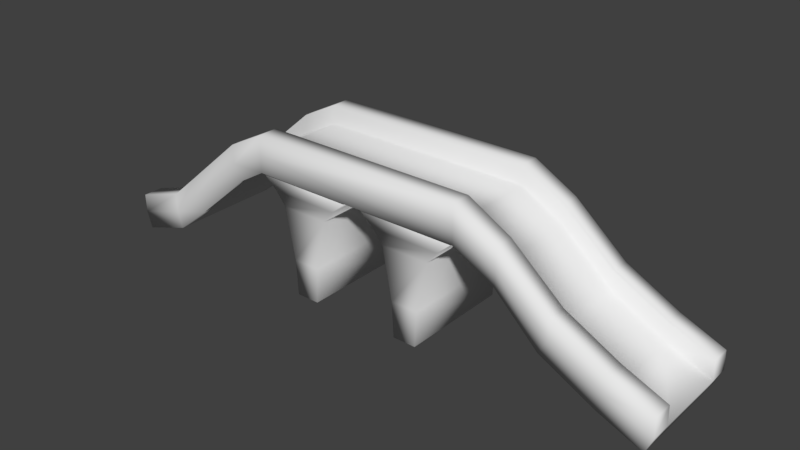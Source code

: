 # Source: Bridge.blend  (saved by Blender 2.78.0; exported with 4.5.12 LTS)
import bpy
from mathutils import Matrix  # noqa: F401  (used for matrix-valued properties, if any)

bpy.ops.wm.read_factory_settings(use_empty=True)
scene = bpy.context.scene
scene.name = 'Scene'

# ---- collections
col_collection_1 = bpy.data.collections.new('Collection 1'); scene.collection.children.link(col_collection_1)

# ---- world
world_world = bpy.data.worlds.new('World'); scene.world = world_world
world_world.color = (0.05088, 0.05088, 0.05088)
world_world.use_sun_shadow = False
world_world.sun_shadow_jitter_overblur = 0.0
world_world.cycles.sampling_method = 'MANUAL'

# ---- meshes
me_plane = bpy.data.meshes.new('Plane')
me_plane.from_pydata([(0.1225, -0.143, -0.167), (0.03551, -0.143, -0.172), (0.1225, 0.1359, -0.167), (0.03551, 0.1359, -0.172), (0.1225, -0.143, -0.1098), (0.03551, -0.143, -0.1048), (0.1225, 0.1359, -0.1098), (0.03551, 0.1359, -0.1048), (-0.08885, -0.143, -0.1967), (-0.08885, 0.1359, -0.1967), (-0.08885, 0.1359, -0.08014), (-0.08885, -0.143, -0.08014), (-0.1193, -0.143, -0.221), (-0.1193, 0.1359, -0.221), (-0.1193, 0.1359, -0.05583), (-0.1193, -0.143, -0.05583), (-0.1582, -0.143, -0.2656), (-0.1582, 0.1359, -0.2656), (-0.1582, 0.1359, -0.01117), (-0.1582, -0.143, -0.01117), (0.1225, -0.143, 0.1128), (0.03551, -0.143, 0.1078), (0.1225, 0.1359, 0.1128), (0.03551, 0.1359, 0.1078), (0.1225, -0.143, 0.17), (0.03551, -0.143, 0.175), (0.1225, 0.1359, 0.17), (0.03551, 0.1359, 0.175), (-0.08885, -0.143, 0.08314), (-0.08885, 0.1359, 0.08314), (-0.08885, 0.1359, 0.1997), (-0.08885, -0.143, 0.1997), (-0.1193, -0.143, 0.05883), (-0.1193, 0.1359, 0.05883), (-0.1193, 0.1359, 0.224), (-0.1193, -0.143, 0.224), (-0.1582, -0.143, 0.01417), (-0.1582, 0.1359, 0.01417), (-0.1582, 0.1359, 0.2686), (-0.1582, -0.143, 0.2686), (-0.1519, -0.09581, -0.2621), (-0.1948, -0.09581, -0.2621), (-0.1519, 0.08863, -0.2621), (-0.1948, 0.08863, -0.2621), (-0.1519, -0.09581, 0.2639), (-0.1948, -0.09581, 0.2639), (-0.1519, 0.08863, 0.2639), (-0.1948, 0.08863, 0.2639), (-0.1373, 0.08863, 0.3665), (-0.09436, 0.08863, 0.3665), (-0.09436, -0.09581, 0.3665), (-0.1373, -0.09581, 0.3665), (-0.02953, 0.08863, 0.4919), (0.00773, 0.08863, 0.4706), (0.00773, -0.09581, 0.4706), (-0.02953, -0.09581, 0.4919), (0.0386, 0.08863, 0.6204), (0.0781, 0.08863, 0.6037), (0.0781, -0.09581, 0.6037), (0.0386, -0.09581, 0.6204), (0.0828, 0.08863, 0.7248), (0.1223, 0.08863, 0.708), (0.1223, -0.09581, 0.708), (0.0828, -0.09581, 0.7248), (-0.1091, 0.08863, -0.3348), (-0.1091, -0.09581, -0.3348), (-0.1486, -0.09581, -0.3515), (-0.1486, 0.08863, -0.3515), (0.01039, 0.08863, -0.4698), (0.01039, -0.09581, -0.4698), (-0.01976, -0.09581, -0.5004), (-0.01976, 0.08863, -0.5004), (0.08111, 0.08863, -0.5573), (0.08111, -0.09581, -0.5573), (0.04022, -0.09581, -0.5703), (0.04022, 0.08863, -0.5703), (0.1199, 0.08863, -0.6793), (0.1199, -0.09581, -0.6793), (0.07901, -0.09581, -0.6923), (0.07901, 0.08863, -0.6923), (-0.1948, 0.1362, -0.2621), (-0.1519, 0.1362, -0.2621), (-0.1519, 0.1362, 0.2639), (-0.1948, 0.1362, 0.2639), (-0.1373, 0.1362, 0.3665), (-0.09436, 0.1362, 0.3665), (-0.02953, 0.1362, 0.4919), (0.00773, 0.1362, 0.4706), (0.0386, 0.1362, 0.6204), (0.0781, 0.1362, 0.6037), (0.0828, 0.1362, 0.7248), (0.1223, 0.1362, 0.708), (-0.1486, 0.1362, -0.3515), (-0.1091, 0.1362, -0.3348), (-0.01976, 0.1362, -0.5004), (0.01039, 0.1362, -0.4698), (0.04022, 0.1362, -0.5703), (0.08111, 0.1362, -0.5573), (0.07901, 0.1362, -0.6923), (0.1199, 0.1362, -0.6793), (-0.1519, -0.1464, -0.2621), (-0.1948, -0.1464, -0.2621), (-0.1948, -0.1464, 0.2639), (-0.1519, -0.1464, 0.2639), (-0.1373, -0.1464, 0.3665), (-0.09436, -0.1464, 0.3665), (-0.02953, -0.1464, 0.4919), (0.00773, -0.1464, 0.4706), (0.0386, -0.1464, 0.6204), (0.0781, -0.1464, 0.6037), (0.0828, -0.1464, 0.7248), (0.1223, -0.1464, 0.708), (-0.1091, -0.1464, -0.3348), (-0.1486, -0.1464, -0.3515), (0.01039, -0.1464, -0.4698), (-0.01976, -0.1464, -0.5004), (0.08111, -0.1464, -0.5573), (0.04022, -0.1464, -0.5703), (0.1199, -0.1464, -0.6793), (0.07901, -0.1464, -0.6923), (-0.005614, -0.1464, -0.5716), (-0.005614, -0.09581, -0.5716), (-0.1831, 0.08863, 0.3652), (-0.1831, 0.1362, 0.3652), (-0.2407, 0.08863, -0.2634), (-0.2407, 0.08863, 0.2626), (0.03317, -0.09581, -0.6936), (0.03317, -0.1464, -0.6936), (-0.2407, -0.09581, 0.2626), (-0.2407, -0.09581, -0.2634), (0.03317, 0.1362, -0.6936), (0.03317, 0.08863, -0.6936), (-0.1831, -0.09581, 0.3652), (-0.005614, 0.08863, -0.5716), (-0.005614, 0.1362, -0.5716), (-0.07537, -0.09581, 0.4906), (-0.07537, 0.08863, 0.4906), (0.03697, 0.1362, 0.7234), (0.03697, 0.08863, 0.7234), (-0.007238, -0.09581, 0.6191), (-0.007238, 0.08863, 0.6191), (0.03697, -0.09581, 0.7234), (-0.1945, 0.08863, -0.3528), (-0.1945, -0.09581, -0.3528), (-0.1945, -0.1464, -0.3528), (-0.06559, 0.08863, -0.5017), (-0.06559, -0.09581, -0.5017), (-0.06559, -0.1464, -0.5017), (-0.2407, 0.1362, -0.2634), (-0.2407, 0.1362, 0.2626), (-0.07537, 0.1362, 0.4906), (-0.007238, 0.1362, 0.6191), (-0.1945, 0.1362, -0.3528), (-0.06559, 0.1362, -0.5017), (-0.2407, -0.1464, 0.2626), (-0.2407, -0.1464, -0.2634), (-0.1831, -0.1464, 0.3652), (-0.07537, -0.1464, 0.4906), (-0.007238, -0.1464, 0.6191), (0.03697, -0.1464, 0.7234)], [], [(0, 1, 3, 2), (2, 3, 7, 6), (6, 7, 5, 4), (4, 5, 1, 0), (2, 6, 4, 0), (1, 5, 11, 8), (11, 10, 14, 15), (7, 3, 9, 10), (5, 7, 10, 11), (3, 1, 8, 9), (15, 14, 18, 19), (9, 8, 12, 13), (8, 11, 15, 12), (10, 9, 13, 14), (18, 17, 16, 19), (13, 12, 16, 17), (12, 15, 19, 16), (14, 13, 17, 18), (20, 21, 23, 22), (22, 23, 27, 26), (26, 27, 25, 24), (24, 25, 21, 20), (22, 26, 24, 20), (21, 25, 31, 28), (31, 30, 34, 35), (27, 23, 29, 30), (25, 27, 30, 31), (23, 21, 28, 29), (35, 34, 38, 39), (29, 28, 32, 33), (28, 31, 35, 32), (30, 29, 33, 34), (38, 37, 36, 39), (33, 32, 36, 37), (32, 35, 39, 36), (34, 33, 37, 38), (53, 49, 85, 87), (42, 64, 93, 81), (47, 45, 51, 48), (78, 77, 118, 119), (42, 46, 44, 40), (47, 43, 41, 45), (48, 51, 55, 52), (49, 46, 82, 85), (62, 63, 110, 111), (44, 46, 49, 50), (48, 52, 136, 122), (70, 74, 121, 146), (45, 41, 129, 128), (50, 49, 53, 54), (56, 59, 63, 60), (54, 53, 57, 58), (52, 55, 59, 56), (83, 80, 148, 149), (61, 60, 63, 62), (68, 72, 97, 95), (55, 51, 132, 135), (58, 57, 61, 62), (75, 71, 145, 133), (69, 65, 112, 114), (41, 43, 67, 66), (42, 40, 65, 64), (70, 71, 75, 74), (73, 69, 114, 116), (66, 67, 71, 70), (64, 65, 69, 68), (72, 73, 77, 76), (68, 69, 73, 72), (60, 61, 91, 90), (65, 40, 100, 112), (77, 78, 79, 76), (72, 76, 99, 97), (41, 66, 143, 129), (74, 75, 79, 78), (80, 81, 93, 92), (81, 80, 83, 82), (82, 83, 84, 85), (85, 84, 86, 87), (87, 86, 88, 89), (89, 88, 90, 91), (92, 93, 95, 94), (94, 95, 97, 96), (96, 97, 99, 98), (46, 42, 81, 82), (90, 88, 151, 137), (64, 68, 95, 93), (76, 79, 98, 99), (57, 53, 87, 89), (108, 110, 159, 158), (96, 98, 130, 134), (78, 119, 127, 126), (61, 57, 89, 91), (119, 117, 120, 127), (67, 43, 124, 142), (103, 102, 101, 100), (102, 103, 105, 104), (106, 107, 109, 108), (104, 105, 107, 106), (108, 109, 111, 110), (100, 101, 113, 112), (112, 113, 115, 114), (114, 115, 117, 116), (116, 117, 119, 118), (54, 58, 109, 107), (40, 44, 103, 100), (52, 56, 140, 136), (74, 78, 126, 121), (88, 86, 150, 151), (44, 50, 105, 103), (50, 54, 107, 105), (77, 73, 116, 118), (106, 108, 158, 157), (79, 75, 133, 131), (58, 62, 111, 109), (135, 132, 156, 157), (122, 136, 150, 123), (132, 128, 154, 156), (125, 122, 123, 149), (121, 126, 127, 120), (131, 133, 134, 130), (143, 146, 147, 144), (140, 138, 137, 151), (142, 124, 148, 152), (133, 145, 153, 134), (124, 125, 149, 148), (145, 142, 152, 153), (136, 140, 151, 150), (141, 139, 158, 159), (139, 135, 157, 158), (128, 129, 155, 154), (129, 143, 144, 155), (146, 121, 120, 147), (101, 102, 154, 155), (98, 79, 131, 130), (113, 101, 155, 144), (110, 63, 141, 159), (63, 59, 139, 141), (80, 92, 152, 148), (102, 104, 156, 154), (84, 83, 149, 123), (56, 60, 138, 140), (60, 90, 137, 138), (115, 113, 144, 147), (51, 45, 128, 132), (92, 94, 153, 152), (104, 106, 157, 156), (71, 67, 142, 145), (86, 84, 123, 150), (47, 48, 122, 125), (66, 70, 146, 143), (117, 115, 147, 120), (43, 47, 125, 124), (94, 96, 134, 153), (59, 55, 135, 139)])
me_plane.polygons.foreach_set('use_smooth', [True] * 154)
_uv = me_plane.uv_layers.new(name='UVMap')
_uv.uv.foreach_set('vector', [-0.1994, 2.414, -0.1994, 2.177, 0.5656, 2.177, 0.5656, 2.414, 2.502, 0.0131, 2.516, 0.251, 2.331, 0.251, 2.345, 0.0131, 1.568, 2.402, 1.568, 2.165, 2.333, 2.165, 2.333, 2.402, 2.502, 0.7808, 2.516, 1.019, 2.331, 1.019, 2.345, 0.7808, 2.305, 3.165, 2.148, 3.165, 2.148, 2.402, 2.305, 2.402, 2.331, 1.019, 2.516, 1.019, 2.583, 1.359, 2.263, 1.359, 2.333, 1.819, 1.568, 1.819, 1.568, 1.725, 2.333, 1.725, 2.331, 0.251, 2.516, 0.251, 2.583, 0.5911, 2.263, 0.5911, 2.333, 2.165, 1.568, 2.165, 1.568, 1.819, 2.333, 1.819, 0.5656, 2.177, -0.1994, 2.177, -0.1994, 1.83, 0.5656, 1.83, 2.333, 1.725, 1.568, 1.725, 1.568, 1.598, 2.333, 1.598, 0.5656, 1.83, -0.1994, 1.83, -0.1994, 1.737, 0.5656, 1.737, 2.263, 1.359, 2.583, 1.359, 2.65, 1.442, 2.197, 1.442, 2.263, 0.5911, 2.583, 0.5911, 2.65, 0.6745, 2.197, 0.6745, 0.5656, 2.38, 1.262, 2.38, 1.262, 3.143, 0.5656, 3.143, 0.5656, 1.737, -0.1994, 1.737, -0.1994, 1.612, 0.5656, 1.612, 2.197, 1.442, 2.65, 1.442, 2.772, 1.548, 2.074, 1.548, 2.197, 0.6745, 2.65, 0.6745, 2.772, 0.7808, 2.074, 0.7808, -0.6564, 1.612, -0.6564, 1.849, -1.421, 1.849, -1.421, 1.612, 2.761, 1.598, 2.775, 1.836, 2.59, 1.836, 2.604, 1.598, -2.186, 2.416, -2.186, 2.18, -1.421, 2.18, -1.421, 2.416, 0.9932, 1.612, 1.007, 1.85, 0.8224, 1.85, 0.8361, 1.612, 3.186, 3.128, 3.029, 3.128, 3.029, 2.366, 3.186, 2.366, 0.8224, 1.85, 1.007, 1.85, 1.074, 2.19, 0.7548, 2.19, -1.421, 1.833, -2.186, 1.833, -2.186, 1.739, -1.421, 1.739, 2.59, 1.836, 2.775, 1.836, 2.842, 2.176, 2.523, 2.176, -1.421, 2.18, -2.186, 2.18, -2.186, 1.833, -1.421, 1.833, -1.421, 1.849, -0.6564, 1.849, -0.6564, 2.195, -1.421, 2.195, -1.421, 1.739, -2.186, 1.739, -2.186, 1.612, -1.421, 1.612, -1.421, 2.195, -0.6564, 2.195, -0.6564, 2.289, -1.421, 2.289, 0.7548, 2.19, 1.074, 2.19, 1.141, 2.273, 0.6881, 2.273, 2.523, 2.176, 2.842, 2.176, 2.909, 2.259, 2.456, 2.259, 2.333, 2.366, 3.029, 2.366, 3.029, 3.128, 2.333, 3.128, -1.421, 2.289, -0.6564, 2.289, -0.6564, 2.414, -1.421, 2.414, 0.6881, 2.273, 1.141, 2.273, 1.264, 2.38, 0.5656, 2.38, 2.456, 2.259, 2.909, 2.259, 3.031, 2.366, 2.333, 2.366, 2.719, 0.0131, 2.719, -0.2683, 2.849, -0.2683, 2.849, 0.0131, 2.719, -1.985, 2.719, -2.186, 2.849, -2.186, 2.849, -1.985, 2.074, -0.8719, 1.568, -0.8719, 1.568, -1.159, 2.074, -1.159, 1.38, 2.523, 1.264, 2.523, 1.264, 2.385, 1.38, 2.385, 2.719, -1.985, 2.719, -0.5471, 2.213, -0.5471, 2.213, -1.985, 2.074, -0.8719, 2.074, 0.5626, 1.568, 0.5626, 1.568, -0.8719, 2.074, -1.159, 1.568, -1.159, 1.568, -1.517, 2.074, -1.517, 2.719, -0.2683, 2.719, -0.5471, 2.849, -0.5471, 2.849, -0.2683, -1.184, 2.552, -1.298, 2.552, -1.298, 2.414, -1.184, 2.414, 2.213, -0.5471, 2.719, -0.5471, 2.719, -0.2683, 2.213, -0.2683, 0.9058, 0.6303, 1.115, 0.9739, 0.9896, 0.97, 0.7801, 0.6263, 0.4121, 1.084, 0.5771, 1.275, 0.4514, 1.279, 0.2863, 1.088, -0.07368, -0.9238, -0.06973, 0.5148, -0.1955, 0.5188, -0.1994, -0.9198, 2.213, -0.2683, 2.719, -0.2683, 2.719, 0.0131, 2.213, 0.0131, 2.074, -1.893, 1.568, -1.893, 1.568, -2.186, 2.074, -2.186, -0.2614, 1.75, -0.2614, 2.255, -0.6564, 2.255, -0.6564, 1.75, 2.074, -1.517, 1.568, -1.517, 1.568, -1.893, 2.074, -1.893, -2.061, -0.9245, -2.058, 0.5141, -2.184, 0.5179, -2.186, -0.9207, -1.184, 3.056, -1.298, 3.056, -1.298, 2.552, -1.184, 2.552, 1.568, 3.045, 1.812, 3.045, 1.812, 3.175, 1.568, 3.175, 0.2315, -1.548, 0.02199, -1.205, -0.1037, -1.201, 0.1058, -1.544, 1.548, 1.751, 1.548, 2.255, 1.264, 2.255, 1.264, 1.751, 1.461, -1.849, 1.296, -1.658, 1.17, -1.662, 1.335, -1.853, -0.2814, 2.523, -0.6564, 2.523, -0.6564, 2.385, -0.2814, 2.385, 1.568, 0.5626, 2.074, 0.5626, 2.074, 0.7969, 1.568, 0.7969, 2.719, -1.985, 2.213, -1.985, 2.213, -2.186, 2.719, -2.186, 1.568, 1.095, 2.074, 1.095, 2.074, 1.273, 1.568, 1.273, 1.812, 2.54, 1.568, 2.54, 1.568, 2.402, 1.812, 2.402, 1.568, 0.7969, 2.074, 0.7969, 2.074, 1.095, 1.568, 1.095, -0.6564, 3.028, -0.6564, 2.523, -0.2814, 2.523, -0.2814, 3.028, 1.812, 3.045, 1.812, 2.54, 2.148, 2.54, 2.148, 3.045, 1.568, 3.045, 1.568, 2.54, 1.812, 2.54, 1.812, 3.045, -1.298, 3.056, -1.184, 3.056, -1.184, 3.186, -1.298, 3.186, 2.213, -2.186, 2.213, -1.985, 2.074, -1.985, 2.074, -2.186, 1.264, 2.523, 1.38, 2.523, 1.38, 3.028, 1.264, 3.028, 1.812, 3.045, 2.148, 3.045, 2.148, 3.175, 1.812, 3.175, -0.06973, 0.5148, 0.0576, 0.7591, -0.06812, 0.763, -0.1955, 0.5188, 1.568, 1.273, 2.074, 1.273, 2.074, 1.598, 1.568, 1.598, -2.058, 0.5141, -1.94, 0.5139, -1.823, 0.7126, -1.931, 0.7585, -1.94, 0.5139, -2.058, 0.5141, -2.061, -0.9245, -1.943, -0.9248, -1.943, -0.9248, -2.061, -0.9245, -1.965, -1.205, -1.847, -1.206, -1.847, -1.206, -1.965, -1.205, -1.755, -1.549, -1.653, -1.491, -1.653, -1.491, -1.755, -1.549, -1.422, -1.901, -1.314, -1.855, -1.314, -1.855, -1.422, -1.901, -1.301, -2.186, -1.193, -2.141, -1.931, 0.7585, -1.823, 0.7126, -1.494, 0.9999, -1.577, 1.084, -1.577, 1.084, -1.494, 0.9999, -1.3, 1.239, -1.412, 1.275, -1.412, 1.275, -1.3, 1.239, -1.193, 1.572, -1.305, 1.608, 2.719, -0.5471, 2.719, -1.985, 2.849, -1.985, 2.849, -0.5471, -1.301, -2.186, -1.422, -1.901, -1.548, -1.897, -1.427, -2.183, -0.6564, 3.028, -0.2814, 3.028, -0.2814, 3.158, -0.6564, 3.158, 1.264, 3.028, 1.38, 3.028, 1.38, 3.158, 1.264, 3.158, -0.6564, 2.255, -0.2614, 2.255, -0.2614, 2.385, -0.6564, 2.385, -0.4286, 1.326, -0.3079, 1.612, -0.4336, 1.608, -0.5543, 1.322, -1.412, 1.275, -1.305, 1.608, -1.431, 1.612, -1.538, 1.278, 1.38, 2.523, 1.38, 2.385, 1.505, 2.385, 1.505, 2.523, 1.264, 2.255, 1.548, 2.255, 1.548, 2.385, 1.264, 2.385, -0.3115, -2.183, -0.4185, -1.849, -0.5442, -1.853, -0.4372, -2.186, 0.9415, -1.333, 0.8141, -1.089, 0.6884, -1.093, 0.8157, -1.337, -0.9495, 0.3503, -1.067, 0.3501, -1.065, -1.089, -0.9469, -1.088, -1.067, 0.3501, -0.9495, 0.3503, -0.8536, 0.631, -0.9713, 0.6308, -0.7614, 0.9742, -0.6591, 0.9163, -0.3202, 1.281, -0.4286, 1.326, -0.9713, 0.6308, -0.8536, 0.631, -0.6591, 0.9163, -0.7614, 0.9742, -0.4286, 1.326, -0.3202, 1.281, -0.1994, 1.566, -0.3079, 1.612, -0.9469, -1.088, -1.065, -1.089, -0.9375, -1.333, -0.8292, -1.287, -0.8292, -1.287, -0.9375, -1.333, -0.5834, -1.658, -0.5008, -1.574, -0.5008, -1.574, -0.5834, -1.658, -0.4185, -1.849, -0.3064, -1.813, -0.3064, -1.813, -0.4185, -1.849, -0.3115, -2.183, -0.1994, -2.147, -0.2614, 1.75, -0.6564, 1.75, -0.6564, 1.612, -0.2614, 1.612, 2.213, -1.985, 2.213, -0.5471, 2.074, -0.5471, 2.074, -1.985, 1.115, 0.9739, 1.448, 1.326, 1.322, 1.322, 0.9896, 0.97, 0.5771, 1.275, 0.6844, 1.608, 0.5587, 1.612, 0.4514, 1.279, -1.422, -1.901, -1.755, -1.549, -1.881, -1.545, -1.548, -1.897, 2.213, -0.5471, 2.213, -0.2683, 2.074, -0.2683, 2.074, -0.5471, 2.213, -0.2683, 2.213, 0.0131, 2.074, 0.0131, 2.074, -0.2683, 2.148, 2.54, 1.812, 2.54, 1.812, 2.402, 2.148, 2.402, -0.7614, 0.9742, -0.4286, 1.326, -0.5543, 1.322, -0.8872, 0.9704, 1.568, -2.182, 1.461, -1.849, 1.335, -1.853, 1.443, -2.186, 1.548, 1.751, 1.264, 1.751, 1.264, 1.612, 1.548, 1.612, 2.988, -1.517, 2.988, -1.159, 2.849, -1.159, 2.849, -1.517, 2.988, -1.159, 2.988, -1.517, 3.119, -1.517, 3.119, -1.159, 2.988, -1.159, 2.988, -0.8719, 2.849, -0.8719, 2.849, -1.159, 2.988, -0.8719, 2.988, -1.159, 3.119, -1.159, 3.119, -0.8719, 2.988, 1.273, 2.988, 1.598, 2.849, 1.598, 2.849, 1.273, 2.988, 1.598, 2.988, 1.273, 3.119, 1.273, 3.119, 1.598, 2.988, 0.7969, 2.988, 1.095, 2.849, 1.095, 2.849, 0.7969, 2.988, -1.893, 2.988, -2.186, 3.119, -2.186, 3.119, -1.893, 2.988, 0.7969, 2.988, 0.5626, 3.119, 0.5626, 3.119, 0.7969, 2.988, 1.273, 2.988, 1.095, 3.119, 1.095, 3.119, 1.273, 2.988, 0.5626, 2.988, -0.8719, 3.119, -0.8719, 3.119, 0.5626, 2.988, 1.095, 2.988, 0.7969, 3.119, 0.7969, 3.119, 1.095, 2.988, -1.517, 2.988, -1.893, 3.119, -1.893, 3.119, -1.517, 2.988, -2.186, 2.988, -1.893, 2.849, -1.893, 2.849, -2.186, 2.988, -1.893, 2.988, -1.517, 2.849, -1.517, 2.849, -1.893, 2.988, -0.8719, 2.988, 0.5626, 2.849, 0.5626, 2.849, -0.8719, 2.988, 0.5626, 2.988, 0.7969, 2.849, 0.7969, 2.849, 0.5626, 2.988, 1.095, 2.988, 1.273, 2.849, 1.273, 2.849, 1.095, -1.065, -1.089, -1.067, 0.3501, -1.193, 0.3462, -1.19, -1.092, 1.38, 3.158, 1.38, 3.028, 1.505, 3.028, 1.505, 3.158, -0.9375, -1.333, -1.065, -1.089, -1.19, -1.092, -1.063, -1.337, -1.298, 2.414, -1.298, 2.552, -1.421, 2.552, -1.421, 2.414, 0.6844, -2.186, 0.564, -1.901, 0.4382, -1.897, 0.5587, -2.182, -2.058, 0.5141, -1.931, 0.7585, -2.057, 0.7623, -2.184, 0.5179, -1.067, 0.3501, -0.9713, 0.6308, -1.097, 0.627, -1.193, 0.3462, -1.965, -1.205, -2.061, -0.9245, -2.186, -0.9207, -2.091, -1.201, 1.448, 1.326, 1.568, 1.612, 1.443, 1.608, 1.322, 1.322, -1.298, 3.056, -1.298, 3.186, -1.421, 3.186, -1.421, 3.056, -0.5834, -1.658, -0.9375, -1.333, -1.063, -1.337, -0.7091, -1.662, 0.02199, -1.205, -0.07368, -0.9238, -0.1994, -0.9198, -0.1037, -1.201, -1.931, 0.7585, -1.577, 1.084, -1.703, 1.087, -2.057, 0.7623, -0.9713, 0.6308, -0.7614, 0.9742, -0.8872, 0.9704, -1.097, 0.627, 1.296, -1.658, 0.9415, -1.333, 0.8157, -1.337, 1.17, -1.662, -1.755, -1.549, -1.965, -1.205, -2.091, -1.201, -1.881, -1.545, 0.8102, 0.3495, 0.9058, 0.6303, 0.7801, 0.6263, 0.6844, 0.3455, 0.0576, 0.7591, 0.4121, 1.084, 0.2863, 1.088, -0.06812, 0.763, -0.4185, -1.849, -0.5834, -1.658, -0.7091, -1.662, -0.5442, -1.853, 0.8141, -1.089, 0.8102, 0.3495, 0.6844, 0.3455, 0.6884, -1.093, -1.577, 1.084, -1.412, 1.275, -1.538, 1.278, -1.703, 1.087, 0.564, -1.901, 0.2315, -1.548, 0.1058, -1.544, 0.4382, -1.897])
me_plane.use_remesh_preserve_volume = False
me_plane.use_remesh_preserve_attributes = False
me_plane.use_mirror_vertex_groups = False
me_plane.update()

# ---- objects
ob_plane = bpy.data.objects.new('Plane', me_plane)

# ---- transforms, parenting, visibility, modifiers, constraints
ob_plane.location = (0.0, 0.0, 0.0)
ob_plane.rotation_euler = (-0.0, 1.571, 0.0)
ob_plane.lineart.crease_threshold = 0.0

# ---- collection membership
col_collection_1.objects.link(ob_plane)

# ---- scene / render settings (as saved in the file)
scene.frame_start = 1; scene.frame_end = 250; scene.frame_set(1)
scene.render.engine = 'BLENDER_EEVEE_NEXT'
scene.render.resolution_percentage = 50
scene.render.dither_intensity = 0.0
scene.cycles.use_denoising = False
scene.cycles.samples = 128
scene.cycles.sampling_pattern = 'TABULATED_SOBOL'
scene.cycles.light_sampling_threshold = 0.0
scene.cycles.use_adaptive_sampling = False
scene.cycles.use_light_tree = False
scene.cycles.blur_glossy = 0.0
scene.cycles.sample_clamp_indirect = 0.0
scene.view_settings.view_transform = 'Standard'
bpy.context.view_layer.update()

# ---- added for rendering (the .blend has no active camera and no usable light): camera, sun
cam_auto = bpy.data.cameras.new('AutoCamera')
cam_auto.lens = 50.0
cam_auto.sensor_width = 36.0
cam_auto.clip_end = 1000.0
ob_auto_camera = bpy.data.objects.new('AutoCamera', cam_auto)
scene.collection.objects.link(ob_auto_camera)
ob_auto_camera.location = (1.39523, -1.66073, 1.16282)
ob_auto_camera.rotation_euler = (1.09748, -7.21219e-08, 0.694738)
scene.camera = ob_auto_camera
light_auto_sun = bpy.data.lights.new('AutoSun', 'SUN')
light_auto_sun.energy = 3.0
light_auto_sun.angle = 0.0523599
ob_auto_sun = bpy.data.objects.new('AutoSun', light_auto_sun)
scene.collection.objects.link(ob_auto_sun)
ob_auto_sun.rotation_euler = (0.872665, 0.174533, 0.523599)
bpy.context.view_layer.update()
